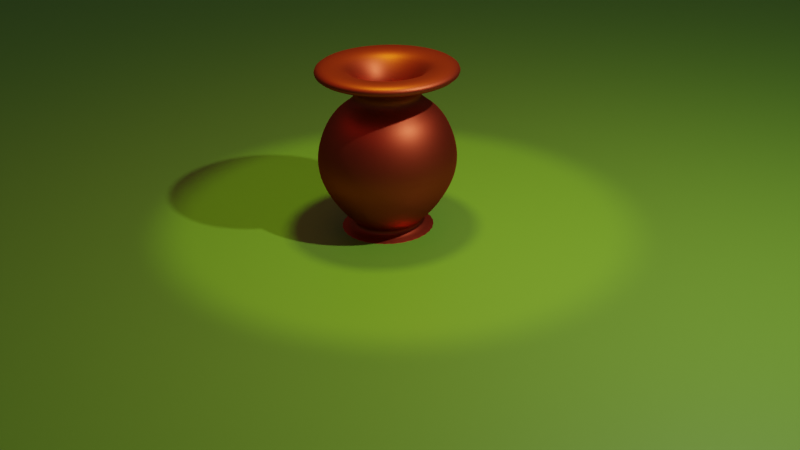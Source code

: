 # Source: pot.blend  (saved by Blender 3.4.6; exported with 4.5.12 LTS)
import bpy
from mathutils import Matrix  # noqa: F401  (used for matrix-valued properties, if any)

bpy.ops.wm.read_factory_settings(use_empty=True)
scene = bpy.context.scene
scene.name = 'Scene'

# ---- collections
col_collection = bpy.data.collections.new('Collection'); scene.collection.children.link(col_collection)

# ---- materials (node trees are filled in below, after node groups)
mat_material_002 = bpy.data.materials.new('Material.002')
mat_material_001 = bpy.data.materials.new('Material.001')

# ---- material node trees
mat_material_002.use_nodes = True; mat_material_002.node_tree.nodes.clear()
_N = mat_material_002.node_tree.nodes; _L = mat_material_002.node_tree.links
n0 = _N.new('ShaderNodeBsdfPrincipled'); n0.name = 'Principled BSDF'; n0.location = (10, 300)
n0.distribution = 'GGX'
n0.subsurface_method = 'RANDOM_WALK_SKIN'
n0.inputs[0].default_value = (0.1421, 0.3394, 0.02459, 1.0)
n0.inputs[3].default_value = 1.45
n0.inputs[27].default_value = (0.0, 0.0, 0.0, 1.0)
n0.inputs[28].default_value = 1.0
n1 = _N.new('ShaderNodeOutputMaterial'); n1.name = 'Material Output'; n1.location = (300, 300)
_L.new(n0.outputs[0], n1.inputs[0])
n1.is_active_output = True
mat_material_001.use_nodes = True; mat_material_001.node_tree.nodes.clear()
_N = mat_material_001.node_tree.nodes; _L = mat_material_001.node_tree.links
n0 = _N.new('ShaderNodeOutputMaterial'); n0.name = 'Material Output'; n0.location = (300, 300)
n1 = _N.new('ShaderNodeBsdfAnisotropic'); n1.name = 'Glossy BSDF'; n1.location = (10, 300)
n1.distribution = 'GGX'
n1.inputs[0].default_value = (0.4228, 0.062, 0.0246, 1.0)
_L.new(n1.outputs[0], n0.inputs[0])
n0.is_active_output = True

# ---- world
world_world = bpy.data.worlds.new('World'); scene.world = world_world
world_world.use_nodes = True; world_world.node_tree.nodes.clear()
_N = world_world.node_tree.nodes; _L = world_world.node_tree.links
n0 = _N.new('ShaderNodeOutputWorld'); n0.name = 'World Output'; n0.location = (300, 300)
n1 = _N.new('ShaderNodeBackground'); n1.name = 'Background'; n1.location = (10, 300)
n1.inputs[0].default_value = (0.05088, 0.05088, 0.05088, 1.0)
_L.new(n1.outputs[0], n0.inputs[0])
n0.is_active_output = True
world_world.color = (0.05088, 0.05088, 0.05088)
world_world.use_sun_shadow = False
world_world.sun_shadow_jitter_overblur = 0.0

# ---- cameras
cam_camera = bpy.data.cameras.new('Camera')
cam_camera.clip_end = 100.0
cam_camera.ortho_scale = 7.314

# ---- lights
light_light = bpy.data.lights.new('Light', 'POINT')
light_light.transmission_factor = 0.0
light_light.energy = 1000.0
light_light.shadow_soft_size = 0.1
light_light.shadow_maximum_resolution = 0.006
light_light.use_absolute_resolution = True
light_spot = bpy.data.lights.new('Spot', 'SPOT')
light_spot.color = (0.974, 1.0, 0.03764)
light_spot.transmission_factor = 0.0
light_spot.energy = 500.0
light_spot.shadow_soft_size = 0.25
light_spot.shadow_maximum_resolution = 0.006
light_spot.use_absolute_resolution = True
light_area = bpy.data.lights.new('Area', 'AREA')
light_area.color = (0.2913, 0.02368, 0.01222)
light_area.transmission_factor = 0.0
light_area.energy = 196.3
light_area.shadow_soft_size = 1.0
light_area.shadow_maximum_resolution = 0.006
light_area.use_absolute_resolution = True
light_area.size = 1.0
light_area.size_y = 1.0

# ---- meshes
me_plane = bpy.data.meshes.new('Plane')
me_plane.from_pydata([(-1.0, -1.0, 0.0), (1.0, -1.0, 0.0), (-1.0, 1.0, 0.0), (1.0, 1.0, 0.0)], [], [(0, 1, 3, 2)])
_uv = me_plane.uv_layers.new(name='UVMap')
_uv.uv.foreach_set('vector', [0.0, 0.0, 1.0, 0.0, 1.0, 1.0, 0.0, 1.0])
me_plane.materials.append(mat_material_002)
me_plane.update()
me_cylinder = bpy.data.meshes.new('Cylinder')
me_cylinder.from_pydata([(0.0, 1.0, -1.0), (0.0, 1.0, 1.0), (0.1951, 0.9808, -1.0), (0.1951, 0.9808, 1.0), (0.3827, 0.9239, -1.0), (0.3827, 0.9239, 1.0), (0.5556, 0.8315, -1.0), (0.5556, 0.8315, 1.0), (0.7071, 0.7071, -1.0), (0.7071, 0.7071, 1.0), (0.8315, 0.5556, -1.0), (0.8315, 0.5556, 1.0), (0.9239, 0.3827, -1.0), (0.9239, 0.3827, 1.0), (0.9808, 0.1951, -1.0), (0.9808, 0.1951, 1.0), (1.0, 0.0, -1.0), (1.0, 0.0, 1.0), (0.9808, -0.1951, -1.0), (0.9808, -0.1951, 1.0), (0.9239, -0.3827, -1.0), (0.9239, -0.3827, 1.0), (0.8315, -0.5556, -1.0), (0.8315, -0.5556, 1.0), (0.7071, -0.7071, -1.0), (0.7071, -0.7071, 1.0), (0.5556, -0.8315, -1.0), (0.5556, -0.8315, 1.0), (0.3827, -0.9239, -1.0), (0.3827, -0.9239, 1.0), (0.1951, -0.9808, -1.0), (0.1951, -0.9808, 1.0), (0.0, -1.0, -1.0), (0.0, -1.0, 1.0), (-0.1951, -0.9808, -1.0), (-0.1951, -0.9808, 1.0), (-0.3827, -0.9239, -1.0), (-0.3827, -0.9239, 1.0), (-0.5556, -0.8315, -1.0), (-0.5556, -0.8315, 1.0), (-0.7071, -0.7071, -1.0), (-0.7071, -0.7071, 1.0), (-0.8315, -0.5556, -1.0), (-0.8315, -0.5556, 1.0), (-0.9239, -0.3827, -1.0), (-0.9239, -0.3827, 1.0), (-0.9808, -0.1951, -1.0), (-0.9808, -0.1951, 1.0), (-1.0, 0.0, -1.0), (-1.0, 0.0, 1.0), (-0.9808, 0.1951, -1.0), (-0.9808, 0.1951, 1.0), (-0.9239, 0.3827, -1.0), (-0.9239, 0.3827, 1.0), (-0.8315, 0.5556, -1.0), (-0.8315, 0.5556, 1.0), (-0.7071, 0.7071, -1.0), (-0.7071, 0.7071, 1.0), (-0.5556, 0.8315, -1.0), (-0.5556, 0.8315, 1.0), (-0.3827, 0.9239, -1.0), (-0.3827, 0.9239, 1.0), (-0.1951, 0.9808, -1.0), (-0.1951, 0.9808, 1.0), (1.263e-09, 0.3803, 0.7397), (0.0742, 0.373, 0.7397), (0.1455, 0.3514, 0.7397), (0.2113, 0.3162, 0.7397), (0.2689, 0.2689, 0.7397), (0.3162, 0.2113, 0.7397), (0.3514, 0.1455, 0.7397), (0.373, 0.0742, 0.7397), (0.3803, 1.847e-08, 0.7397), (0.373, -0.0742, 0.7397), (0.3514, -0.1455, 0.7397), (0.3162, -0.2113, 0.7397), (0.2689, -0.2689, 0.7397), (0.2113, -0.3162, 0.7397), (0.1455, -0.3514, 0.7397), (0.0742, -0.373, 0.7397), (1.263e-09, -0.3803, 0.7397), (-0.0742, -0.373, 0.7397), (-0.1455, -0.3514, 0.7397), (-0.2113, -0.3162, 0.7397), (-0.2689, -0.2689, 0.7397), (-0.3162, -0.2113, 0.7397), (-0.3514, -0.1455, 0.7397), (-0.373, -0.0742, 0.7397), (-0.3803, 1.847e-08, 0.7397), (-0.373, 0.0742, 0.7397), (-0.3514, 0.1455, 0.7397), (-0.3162, 0.2113, 0.7397), (-0.2689, 0.2689, 0.7397), (-0.2113, 0.3162, 0.7397), (-0.1455, 0.3514, 0.7397), (-0.0742, 0.373, 0.7397), (0.1697, 0.8533, 0.3628), (0.3329, 0.8038, 0.3628), (0.4833, 0.7234, 0.3628), (0.6152, 0.6152, 0.3628), (0.7234, 0.4833, 0.3628), (0.8038, 0.3329, 0.3628), (0.8533, 0.1697, 0.3628), (0.87, 2.446e-08, 0.3628), (0.8533, -0.1697, 0.3628), (0.8038, -0.3329, 0.3628), (0.7234, -0.4833, 0.3628), (0.6152, -0.6152, 0.3628), (0.4833, -0.7234, 0.3628), (0.3329, -0.8038, 0.3628), (0.1697, -0.8533, 0.3628), (-7.737e-09, -0.87, 0.3628), (-0.1697, -0.8533, 0.3628), (-0.3329, -0.8038, 0.3628), (-0.4833, -0.7234, 0.3628), (-0.6152, -0.6152, 0.3628), (-0.7234, -0.4833, 0.3628), (-0.8038, -0.3329, 0.3628), (-0.8533, -0.1697, 0.3628), (-0.87, 2.446e-08, 0.3628), (-0.8533, 0.1697, 0.3628), (-0.8038, 0.3329, 0.3628), (-0.7234, 0.4833, 0.3628), (-0.6152, 0.6152, 0.3628), (-0.4833, 0.7234, 0.3628), (-0.3329, 0.8038, 0.3628), (-0.1697, 0.8533, 0.3628), (-7.737e-09, 0.87, 0.3628), (0.1915, 0.9628, 0.03824), (0.3757, 0.907, 0.03824), (0.5454, 0.8163, 0.03824), (0.6942, 0.6942, 0.03824), (0.8163, 0.5454, 0.03824), (0.907, 0.3757, 0.03824), (0.9628, 0.1915, 0.03824), (0.9817, 1.763e-08, 0.03824), (0.9628, -0.1915, 0.03824), (0.907, -0.3757, 0.03824), (0.8163, -0.5454, 0.03824), (0.6942, -0.6942, 0.03824), (0.5454, -0.8163, 0.03824), (0.3757, -0.907, 0.03824), (0.1915, -0.9628, 0.03824), (-7.106e-09, -0.9817, 0.03824), (-0.1915, -0.9628, 0.03824), (-0.3757, -0.907, 0.03824), (-0.5454, -0.8163, 0.03824), (-0.6942, -0.6942, 0.03824), (-0.8163, -0.5454, 0.03824), (-0.907, -0.3757, 0.03824), (-0.9628, -0.1915, 0.03824), (-0.9817, 1.763e-08, 0.03824), (-0.9628, 0.1915, 0.03824), (-0.907, 0.3757, 0.03824), (-0.8163, 0.5454, 0.03824), (-0.6942, 0.6942, 0.03824), (-0.5454, 0.8163, 0.03824), (-0.3757, 0.907, 0.03824), (-0.1915, 0.9628, 0.03824), (-7.106e-09, 0.9817, 0.03824), (0.1877, 0.9435, -0.2013), (0.3681, 0.8888, -0.2013), (0.5345, 0.7999, -0.2013), (0.6802, 0.6802, -0.2013), (0.7999, 0.5345, -0.2013), (0.8888, 0.3681, -0.2013), (0.9435, 0.1877, -0.2013), (0.962, 1.396e-08, -0.2013), (0.9435, -0.1877, -0.2013), (0.8888, -0.3681, -0.2013), (0.7999, -0.5345, -0.2013), (0.6802, -0.6802, -0.2013), (0.5345, -0.7999, -0.2013), (0.3681, -0.8888, -0.2013), (0.1877, -0.9435, -0.2013), (-5.14e-09, -0.962, -0.2013), (-0.1877, -0.9435, -0.2013), (-0.3681, -0.8888, -0.2013), (-0.5345, -0.7999, -0.2013), (-0.6802, -0.6802, -0.2013), (-0.7999, -0.5345, -0.2013), (-0.8888, -0.3681, -0.2013), (-0.9435, -0.1877, -0.2013), (-0.962, 1.396e-08, -0.2013), (-0.9435, 0.1877, -0.2013), (-0.8888, 0.3681, -0.2013), (-0.7999, 0.5345, -0.2013), (-0.6802, 0.6802, -0.2013), (-0.5345, 0.7999, -0.2013), (-0.3681, 0.8888, -0.2013), (-0.1877, 0.9435, -0.2013), (-5.14e-09, 0.962, -0.2013), (0.1735, 0.872, -0.3847), (0.3402, 0.8214, -0.3847), (0.494, 0.7393, -0.3847), (0.6287, 0.6287, -0.3847), (0.7393, 0.494, -0.3847), (0.8214, 0.3402, -0.3847), (0.872, 0.1735, -0.3847), (0.8891, 1.361e-08, -0.3847), (0.872, -0.1735, -0.3847), (0.8214, -0.3402, -0.3847), (0.7393, -0.494, -0.3847), (0.6287, -0.6287, -0.3847), (0.494, -0.7393, -0.3847), (0.3402, -0.8214, -0.3847), (0.1735, -0.872, -0.3847), (-3.58e-09, -0.8891, -0.3847), (-0.1735, -0.872, -0.3847), (-0.3402, -0.8214, -0.3847), (-0.494, -0.7393, -0.3847), (-0.6287, -0.6287, -0.3847), (-0.7393, -0.494, -0.3847), (-0.8214, -0.3402, -0.3847), (-0.872, -0.1735, -0.3847), (-0.8891, 1.361e-08, -0.3847), (-0.872, 0.1735, -0.3847), (-0.8214, 0.3402, -0.3847), (-0.7393, 0.494, -0.3847), (-0.6287, 0.6287, -0.3847), (-0.494, 0.7393, -0.3847), (-0.3402, 0.8214, -0.3847), (-0.1735, 0.872, -0.3847), (-3.58e-09, 0.8891, -0.3847), (0.1483, 0.7455, -0.5855), (0.2909, 0.7023, -0.5855), (0.4223, 0.632, -0.5855), (0.5375, 0.5375, -0.5855), (0.632, 0.4223, -0.5855), (0.7023, 0.2909, -0.5855), (0.7455, 0.1483, -0.5855), (0.7601, 1.285e-08, -0.5855), (0.7455, -0.1483, -0.5855), (0.7023, -0.2909, -0.5855), (0.632, -0.4223, -0.5855), (0.5375, -0.5375, -0.5855), (0.4223, -0.632, -0.5855), (0.2909, -0.7023, -0.5855), (0.1483, -0.7455, -0.5855), (3.709e-10, -0.7601, -0.5855), (-0.1483, -0.7455, -0.5855), (-0.2909, -0.7023, -0.5855), (-0.4223, -0.632, -0.5855), (-0.5375, -0.5375, -0.5855), (-0.632, -0.4223, -0.5855), (-0.7023, -0.2909, -0.5855), (-0.7455, -0.1483, -0.5855), (-0.7601, 1.285e-08, -0.5855), (-0.7455, 0.1483, -0.5855), (-0.7023, 0.2909, -0.5855), (-0.632, 0.4223, -0.5855), (-0.5375, 0.5375, -0.5855), (-0.4223, 0.632, -0.5855), (-0.2909, 0.7023, -0.5855), (-0.1483, 0.7455, -0.5855), (3.709e-10, 0.7601, -0.5855), (0.1126, 0.5661, -0.7948), (0.2209, 0.5333, -0.7948), (0.3207, 0.48, -0.7948), (0.4082, 0.4082, -0.7948), (0.48, 0.3207, -0.7948), (0.5333, 0.2209, -0.7948), (0.5661, 0.1126, -0.7948), (0.5772, 1.959e-08, -0.7948), (0.5661, -0.1126, -0.7948), (0.5333, -0.2209, -0.7948), (0.48, -0.3207, -0.7948), (0.4082, -0.4082, -0.7948), (0.3207, -0.48, -0.7948), (0.2209, -0.5333, -0.7948), (0.1126, -0.5661, -0.7948), (-1.402e-09, -0.5772, -0.7948), (-0.1126, -0.5661, -0.7948), (-0.2209, -0.5333, -0.7948), (-0.3207, -0.48, -0.7948), (-0.4082, -0.4082, -0.7948), (-0.48, -0.3207, -0.7948), (-0.5333, -0.2209, -0.7948), (-0.5661, -0.1126, -0.7948), (-0.5772, 1.959e-08, -0.7948), (-0.5661, 0.1126, -0.7948), (-0.5333, 0.2209, -0.7948), (-0.48, 0.3207, -0.7948), (-0.4082, 0.4082, -0.7948), (-0.3207, 0.48, -0.7948), (-0.2209, 0.5333, -0.7948), (-0.1126, 0.5661, -0.7948), (-1.402e-09, 0.5772, -0.7948), (0.06726, 0.3382, -0.9435), (0.1319, 0.3185, -0.9435), (0.1915, 0.2867, -0.9435), (0.2438, 0.2438, -0.9435), (0.2867, 0.1915, -0.9435), (0.3185, 0.1319, -0.9435), (0.3382, 0.06726, -0.9435), (0.3448, 2.103e-09, -0.9435), (0.3382, -0.06726, -0.9435), (0.3185, -0.1319, -0.9435), (0.2867, -0.1915, -0.9435), (0.2438, -0.2438, -0.9435), (0.1915, -0.2867, -0.9435), (0.1319, -0.3185, -0.9435), (0.06726, -0.3382, -0.9435), (1.085e-09, -0.3448, -0.9435), (-0.06726, -0.3382, -0.9435), (-0.1319, -0.3185, -0.9435), (-0.1915, -0.2867, -0.9435), (-0.2438, -0.2438, -0.9435), (-0.2867, -0.1915, -0.9435), (-0.3185, -0.1319, -0.9435), (-0.3382, -0.06726, -0.9435), (-0.3448, 2.103e-09, -0.9435), (-0.3382, 0.06726, -0.9435), (-0.3185, 0.1319, -0.9435), (-0.2867, 0.1915, -0.9435), (-0.2438, 0.2438, -0.9435), (-0.1915, 0.2867, -0.9435), (-0.1319, 0.3185, -0.9435), (-0.06726, 0.3382, -0.9435), (1.085e-09, 0.3448, -0.9435), (-4.243e-09, 0.6809, 0.5952), (0.1328, 0.6679, 0.5952), (0.2606, 0.6291, 0.5952), (0.3783, 0.5662, 0.5952), (0.4815, 0.4815, 0.5952), (0.5662, 0.3783, 0.5952), (0.6291, 0.2606, 0.5952), (0.6679, 0.1328, 0.5952), (0.6809, 2.489e-08, 0.5952), (0.6679, -0.1328, 0.5952), (0.6291, -0.2606, 0.5952), (0.5662, -0.3783, 0.5952), (0.4815, -0.4815, 0.5952), (0.3783, -0.5662, 0.5952), (0.2606, -0.6291, 0.5952), (0.1328, -0.6679, 0.5952), (-4.243e-09, -0.6809, 0.5952), (-0.1328, -0.6679, 0.5952), (-0.2606, -0.6291, 0.5952), (-0.3783, -0.5662, 0.5952), (-0.4815, -0.4815, 0.5952), (-0.5662, -0.3783, 0.5952), (-0.6291, -0.2606, 0.5952), (-0.6679, -0.1328, 0.5952), (-0.6809, 2.489e-08, 0.5952), (-0.6679, 0.1328, 0.5952), (-0.6291, 0.2606, 0.5952), (-0.5662, 0.3783, 0.5952), (-0.4815, 0.4815, 0.5952), (-0.3783, 0.5662, 0.5952), (-0.2606, 0.6291, 0.5952), (-0.1328, 0.6679, 0.5952), (7.365e-10, 0.5879, 0.9353), (0.1147, 0.5766, 0.9353), (0.225, 0.5431, 0.9353), (0.3266, 0.4888, 0.9353), (0.4157, 0.4157, 0.9353), (0.4888, 0.3266, 0.9353), (0.5431, 0.225, 0.9353), (0.5766, 0.1147, 0.9353), (0.5879, -1.356e-09, 0.9353), (0.5766, -0.1147, 0.9353), (0.5431, -0.225, 0.9353), (0.4888, -0.3266, 0.9353), (0.4157, -0.4157, 0.9353), (0.3266, -0.4888, 0.9353), (0.225, -0.5431, 0.9353), (0.1147, -0.5766, 0.9353), (7.365e-10, -0.5879, 0.9353), (-0.1147, -0.5766, 0.9353), (-0.225, -0.5431, 0.9353), (-0.3266, -0.4888, 0.9353), (-0.4157, -0.4157, 0.9353), (-0.4888, -0.3266, 0.9353), (-0.5431, -0.225, 0.9353), (-0.5766, -0.1147, 0.9353), (-0.5879, -1.356e-09, 0.9353), (-0.5766, 0.1147, 0.9353), (-0.5431, 0.225, 0.9353), (-0.4888, 0.3266, 0.9353), (-0.4157, 0.4157, 0.9353), (-0.3266, 0.4888, 0.9353), (-0.225, 0.5431, 0.9353), (-0.1147, 0.5766, 0.9353), (4.427e-10, 0.6765, 0.9984), (0.132, 0.6635, 0.9984), (0.2589, 0.625, 0.9984), (0.3758, 0.5625, 0.9984), (0.4783, 0.4783, 0.9984), (0.5625, 0.3758, 0.9984), (0.625, 0.2589, 0.9984), (0.6635, 0.132, 0.9984), (0.6765, 9.413e-09, 0.9984), (0.6635, -0.132, 0.9984), (0.625, -0.2589, 0.9984), (0.5625, -0.3758, 0.9984), (0.4783, -0.4783, 0.9984), (0.3758, -0.5625, 0.9984), (0.2589, -0.625, 0.9984), (0.132, -0.6635, 0.9984), (4.427e-10, -0.6765, 0.9984), (-0.132, -0.6635, 0.9984), (-0.2589, -0.625, 0.9984), (-0.3758, -0.5625, 0.9984), (-0.4783, -0.4783, 0.9984), (-0.5625, -0.3758, 0.9984), (-0.625, -0.2589, 0.9984), (-0.6635, -0.132, 0.9984), (-0.6765, 9.413e-09, 0.9984), (-0.6635, 0.132, 0.9984), (-0.625, 0.2589, 0.9984), (-0.5625, 0.3758, 0.9984), (-0.4783, 0.4783, 0.9984), (-0.3758, 0.5625, 0.9984), (-0.2589, 0.625, 0.9984), (-0.132, 0.6635, 0.9984)], [], [(384, 1, 3, 385), (385, 3, 5, 386), (386, 5, 7, 387), (387, 7, 9, 388), (388, 9, 11, 389), (389, 11, 13, 390), (390, 13, 15, 391), (391, 15, 17, 392), (392, 17, 19, 393), (393, 19, 21, 394), (394, 21, 23, 395), (395, 23, 25, 396), (396, 25, 27, 397), (397, 27, 29, 398), (398, 29, 31, 399), (399, 31, 33, 400), (400, 33, 35, 401), (401, 35, 37, 402), (402, 37, 39, 403), (403, 39, 41, 404), (404, 41, 43, 405), (405, 43, 45, 406), (406, 45, 47, 407), (407, 47, 49, 408), (408, 49, 51, 409), (409, 51, 53, 410), (410, 53, 55, 411), (411, 55, 57, 412), (412, 57, 59, 413), (413, 59, 61, 414), (414, 61, 63, 415), (415, 63, 1, 384), (0, 2, 4, 6, 8, 10, 12, 14, 16, 18, 20, 22, 24, 26, 28, 30, 32, 34, 36, 38, 40, 42, 44, 46, 48, 50, 52, 54, 56, 58, 60, 62), (351, 95, 64, 320), (350, 94, 95, 351), (349, 93, 94, 350), (348, 92, 93, 349), (347, 91, 92, 348), (346, 90, 91, 347), (345, 89, 90, 346), (344, 88, 89, 345), (343, 87, 88, 344), (342, 86, 87, 343), (341, 85, 86, 342), (340, 84, 85, 341), (339, 83, 84, 340), (338, 82, 83, 339), (337, 81, 82, 338), (336, 80, 81, 337), (335, 79, 80, 336), (334, 78, 79, 335), (333, 77, 78, 334), (332, 76, 77, 333), (331, 75, 76, 332), (330, 74, 75, 331), (329, 73, 74, 330), (328, 72, 73, 329), (327, 71, 72, 328), (326, 70, 71, 327), (325, 69, 70, 326), (324, 68, 69, 325), (323, 67, 68, 324), (322, 66, 67, 323), (321, 65, 66, 322), (320, 64, 65, 321), (159, 127, 96, 128), (128, 96, 97, 129), (129, 97, 98, 130), (130, 98, 99, 131), (131, 99, 100, 132), (132, 100, 101, 133), (133, 101, 102, 134), (134, 102, 103, 135), (135, 103, 104, 136), (136, 104, 105, 137), (137, 105, 106, 138), (138, 106, 107, 139), (139, 107, 108, 140), (140, 108, 109, 141), (141, 109, 110, 142), (142, 110, 111, 143), (143, 111, 112, 144), (144, 112, 113, 145), (145, 113, 114, 146), (146, 114, 115, 147), (147, 115, 116, 148), (148, 116, 117, 149), (149, 117, 118, 150), (150, 118, 119, 151), (151, 119, 120, 152), (152, 120, 121, 153), (153, 121, 122, 154), (154, 122, 123, 155), (155, 123, 124, 156), (156, 124, 125, 157), (157, 125, 126, 158), (158, 126, 127, 159), (190, 158, 159, 191), (189, 157, 158, 190), (188, 156, 157, 189), (187, 155, 156, 188), (186, 154, 155, 187), (185, 153, 154, 186), (184, 152, 153, 185), (183, 151, 152, 184), (182, 150, 151, 183), (181, 149, 150, 182), (180, 148, 149, 181), (179, 147, 148, 180), (178, 146, 147, 179), (177, 145, 146, 178), (176, 144, 145, 177), (175, 143, 144, 176), (174, 142, 143, 175), (173, 141, 142, 174), (172, 140, 141, 173), (171, 139, 140, 172), (170, 138, 139, 171), (169, 137, 138, 170), (168, 136, 137, 169), (167, 135, 136, 168), (166, 134, 135, 167), (165, 133, 134, 166), (164, 132, 133, 165), (163, 131, 132, 164), (162, 130, 131, 163), (161, 129, 130, 162), (160, 128, 129, 161), (191, 159, 128, 160), (223, 191, 160, 192), (192, 160, 161, 193), (193, 161, 162, 194), (194, 162, 163, 195), (195, 163, 164, 196), (196, 164, 165, 197), (197, 165, 166, 198), (198, 166, 167, 199), (199, 167, 168, 200), (200, 168, 169, 201), (201, 169, 170, 202), (202, 170, 171, 203), (203, 171, 172, 204), (204, 172, 173, 205), (205, 173, 174, 206), (206, 174, 175, 207), (207, 175, 176, 208), (208, 176, 177, 209), (209, 177, 178, 210), (210, 178, 179, 211), (211, 179, 180, 212), (212, 180, 181, 213), (213, 181, 182, 214), (214, 182, 183, 215), (215, 183, 184, 216), (216, 184, 185, 217), (217, 185, 186, 218), (218, 186, 187, 219), (219, 187, 188, 220), (220, 188, 189, 221), (221, 189, 190, 222), (222, 190, 191, 223), (254, 222, 223, 255), (253, 221, 222, 254), (252, 220, 221, 253), (251, 219, 220, 252), (250, 218, 219, 251), (249, 217, 218, 250), (248, 216, 217, 249), (247, 215, 216, 248), (246, 214, 215, 247), (245, 213, 214, 246), (244, 212, 213, 245), (243, 211, 212, 244), (242, 210, 211, 243), (241, 209, 210, 242), (240, 208, 209, 241), (239, 207, 208, 240), (238, 206, 207, 239), (237, 205, 206, 238), (236, 204, 205, 237), (235, 203, 204, 236), (234, 202, 203, 235), (233, 201, 202, 234), (232, 200, 201, 233), (231, 199, 200, 232), (230, 198, 199, 231), (229, 197, 198, 230), (228, 196, 197, 229), (227, 195, 196, 228), (226, 194, 195, 227), (225, 193, 194, 226), (224, 192, 193, 225), (255, 223, 192, 224), (287, 255, 224, 256), (256, 224, 225, 257), (257, 225, 226, 258), (258, 226, 227, 259), (259, 227, 228, 260), (260, 228, 229, 261), (261, 229, 230, 262), (262, 230, 231, 263), (263, 231, 232, 264), (264, 232, 233, 265), (265, 233, 234, 266), (266, 234, 235, 267), (267, 235, 236, 268), (268, 236, 237, 269), (269, 237, 238, 270), (270, 238, 239, 271), (271, 239, 240, 272), (272, 240, 241, 273), (273, 241, 242, 274), (274, 242, 243, 275), (275, 243, 244, 276), (276, 244, 245, 277), (277, 245, 246, 278), (278, 246, 247, 279), (279, 247, 248, 280), (280, 248, 249, 281), (281, 249, 250, 282), (282, 250, 251, 283), (283, 251, 252, 284), (284, 252, 253, 285), (285, 253, 254, 286), (286, 254, 255, 287), (318, 286, 287, 319), (317, 285, 286, 318), (316, 284, 285, 317), (315, 283, 284, 316), (314, 282, 283, 315), (313, 281, 282, 314), (312, 280, 281, 313), (311, 279, 280, 312), (310, 278, 279, 311), (309, 277, 278, 310), (308, 276, 277, 309), (307, 275, 276, 308), (306, 274, 275, 307), (305, 273, 274, 306), (304, 272, 273, 305), (303, 271, 272, 304), (302, 270, 271, 303), (301, 269, 270, 302), (300, 268, 269, 301), (299, 267, 268, 300), (298, 266, 267, 299), (297, 265, 266, 298), (296, 264, 265, 297), (295, 263, 264, 296), (294, 262, 263, 295), (293, 261, 262, 294), (292, 260, 261, 293), (291, 259, 260, 292), (290, 258, 259, 291), (289, 257, 258, 290), (288, 256, 257, 289), (319, 287, 256, 288), (0, 319, 288, 2), (2, 288, 289, 4), (4, 289, 290, 6), (6, 290, 291, 8), (8, 291, 292, 10), (10, 292, 293, 12), (12, 293, 294, 14), (14, 294, 295, 16), (16, 295, 296, 18), (18, 296, 297, 20), (20, 297, 298, 22), (22, 298, 299, 24), (24, 299, 300, 26), (26, 300, 301, 28), (28, 301, 302, 30), (30, 302, 303, 32), (32, 303, 304, 34), (34, 304, 305, 36), (36, 305, 306, 38), (38, 306, 307, 40), (40, 307, 308, 42), (42, 308, 309, 44), (44, 309, 310, 46), (46, 310, 311, 48), (48, 311, 312, 50), (50, 312, 313, 52), (52, 313, 314, 54), (54, 314, 315, 56), (56, 315, 316, 58), (58, 316, 317, 60), (60, 317, 318, 62), (62, 318, 319, 0), (127, 320, 321, 96), (96, 321, 322, 97), (97, 322, 323, 98), (98, 323, 324, 99), (99, 324, 325, 100), (100, 325, 326, 101), (101, 326, 327, 102), (102, 327, 328, 103), (103, 328, 329, 104), (104, 329, 330, 105), (105, 330, 331, 106), (106, 331, 332, 107), (107, 332, 333, 108), (108, 333, 334, 109), (109, 334, 335, 110), (110, 335, 336, 111), (111, 336, 337, 112), (112, 337, 338, 113), (113, 338, 339, 114), (114, 339, 340, 115), (115, 340, 341, 116), (116, 341, 342, 117), (117, 342, 343, 118), (118, 343, 344, 119), (119, 344, 345, 120), (120, 345, 346, 121), (121, 346, 347, 122), (122, 347, 348, 123), (123, 348, 349, 124), (124, 349, 350, 125), (125, 350, 351, 126), (126, 351, 320, 127), (95, 383, 352, 64), (94, 382, 383, 95), (93, 381, 382, 94), (92, 380, 381, 93), (91, 379, 380, 92), (90, 378, 379, 91), (89, 377, 378, 90), (88, 376, 377, 89), (87, 375, 376, 88), (86, 374, 375, 87), (85, 373, 374, 86), (84, 372, 373, 85), (83, 371, 372, 84), (82, 370, 371, 83), (81, 369, 370, 82), (80, 368, 369, 81), (79, 367, 368, 80), (78, 366, 367, 79), (77, 365, 366, 78), (76, 364, 365, 77), (75, 363, 364, 76), (74, 362, 363, 75), (73, 361, 362, 74), (72, 360, 361, 73), (71, 359, 360, 72), (70, 358, 359, 71), (69, 357, 358, 70), (68, 356, 357, 69), (67, 355, 356, 68), (66, 354, 355, 67), (65, 353, 354, 66), (64, 352, 353, 65), (383, 415, 384, 352), (382, 414, 415, 383), (381, 413, 414, 382), (380, 412, 413, 381), (379, 411, 412, 380), (378, 410, 411, 379), (377, 409, 410, 378), (376, 408, 409, 377), (375, 407, 408, 376), (374, 406, 407, 375), (373, 405, 406, 374), (372, 404, 405, 373), (371, 403, 404, 372), (370, 402, 403, 371), (369, 401, 402, 370), (368, 400, 401, 369), (367, 399, 400, 368), (366, 398, 399, 367), (365, 397, 398, 366), (364, 396, 397, 365), (363, 395, 396, 364), (362, 394, 395, 363), (361, 393, 394, 362), (360, 392, 393, 361), (359, 391, 392, 360), (358, 390, 391, 359), (357, 389, 390, 358), (356, 388, 389, 357), (355, 387, 388, 356), (354, 386, 387, 355), (353, 385, 386, 354), (352, 384, 385, 353)])
me_cylinder.polygons.foreach_set('use_smooth', [True] * 385)
_uv = me_cylinder.uv_layers.new(name='UVMap')
_uv.uv.foreach_set('vector', [1.0, 0.9996, 1.0, 1.0, 0.9688, 1.0, 0.9688, 0.9996, 0.9688, 0.9996, 0.9688, 1.0, 0.9375, 1.0, 0.9375, 0.9996, 0.9375, 0.9996, 0.9375, 1.0, 0.9062, 1.0, 0.9062, 0.9996, 0.9062, 0.9996, 0.9062, 1.0, 0.875, 1.0, 0.875, 0.9996, 0.875, 0.9996, 0.875, 1.0, 0.8438, 1.0, 0.8438, 0.9996, 0.8438, 0.9996, 0.8438, 1.0, 0.8125, 1.0, 0.8125, 0.9996, 0.8125, 0.9996, 0.8125, 1.0, 0.7812, 1.0, 0.7812, 0.9996, 0.7812, 0.9996, 0.7812, 1.0, 0.75, 1.0, 0.75, 0.9996, 0.75, 0.9996, 0.75, 1.0, 0.7188, 1.0, 0.7188, 0.9996, 0.7188, 0.9996, 0.7188, 1.0, 0.6875, 1.0, 0.6875, 0.9996, 0.6875, 0.9996, 0.6875, 1.0, 0.6562, 1.0, 0.6562, 0.9996, 0.6562, 0.9996, 0.6562, 1.0, 0.625, 1.0, 0.625, 0.9996, 0.625, 0.9996, 0.625, 1.0, 0.5938, 1.0, 0.5938, 0.9996, 0.5938, 0.9996, 0.5938, 1.0, 0.5625, 1.0, 0.5625, 0.9996, 0.5625, 0.9996, 0.5625, 1.0, 0.5312, 1.0, 0.5312, 0.9996, 0.5312, 0.9996, 0.5312, 1.0, 0.5, 1.0, 0.5, 0.9996, 0.5, 0.9996, 0.5, 1.0, 0.4688, 1.0, 0.4688, 0.9996, 0.4688, 0.9996, 0.4688, 1.0, 0.4375, 1.0, 0.4375, 0.9996, 0.4375, 0.9996, 0.4375, 1.0, 0.4062, 1.0, 0.4062, 0.9996, 0.4062, 0.9996, 0.4062, 1.0, 0.375, 1.0, 0.375, 0.9996, 0.375, 0.9996, 0.375, 1.0, 0.3438, 1.0, 0.3437, 0.9996, 0.3437, 0.9996, 0.3438, 1.0, 0.3125, 1.0, 0.3125, 0.9996, 0.3125, 0.9996, 0.3125, 1.0, 0.2812, 1.0, 0.2812, 0.9996, 0.2812, 0.9996, 0.2812, 1.0, 0.25, 1.0, 0.25, 0.9996, 0.25, 0.9996, 0.25, 1.0, 0.2188, 1.0, 0.2188, 0.9996, 0.2188, 0.9996, 0.2188, 1.0, 0.1875, 1.0, 0.1875, 0.9996, 0.1875, 0.9996, 0.1875, 1.0, 0.1562, 1.0, 0.1562, 0.9996, 0.1562, 0.9996, 0.1562, 1.0, 0.125, 1.0, 0.125, 0.9996, 0.125, 0.9996, 0.125, 1.0, 0.09375, 1.0, 0.09375, 0.9996, 0.09375, 0.9996, 0.09375, 1.0, 0.0625, 1.0, 0.0625, 0.9996, 0.0625, 0.9996, 0.0625, 1.0, 0.03125, 1.0, 0.03125, 0.9996, 0.03125, 0.9996, 0.03125, 1.0, 0.0, 1.0, 0.0, 0.9996, 0.75, 0.49, 0.7968, 0.4854, 0.8418, 0.4717, 0.8833, 0.4496, 0.9197, 0.4197, 0.9496, 0.3833, 0.9717, 0.3418, 0.9854, 0.2968, 0.99, 0.25, 0.9854, 0.2032, 0.9717, 0.1582, 0.9496, 0.1167, 0.9197, 0.08029, 0.8833, 0.05045, 0.8418, 0.02827, 0.7968, 0.01461, 0.75, 0.01, 0.7032, 0.01461, 0.6582, 0.02827, 0.6167, 0.05045, 0.5803, 0.08029, 0.5504, 0.1167, 0.5283, 0.1582, 0.5146, 0.2032, 0.51, 0.25, 0.5146, 0.2968, 0.5283, 0.3418, 0.5504, 0.3833, 0.5803, 0.4197, 0.6167, 0.4496, 0.6582, 0.4717, 0.7032, 0.4854, 0.03125, 0.8988, 0.03125, 0.9349, 0.0, 0.9349, 0.0, 0.8988, 0.0625, 0.8988, 0.0625, 0.9349, 0.03125, 0.9349, 0.03125, 0.8988, 0.09375, 0.8988, 0.09375, 0.9349, 0.0625, 0.9349, 0.0625, 0.8988, 0.125, 0.8988, 0.125, 0.9349, 0.09375, 0.9349, 0.09375, 0.8988, 0.1562, 0.8988, 0.1562, 0.9349, 0.125, 0.9349, 0.125, 0.8988, 0.1875, 0.8988, 0.1875, 0.9349, 0.1562, 0.9349, 0.1562, 0.8988, 0.2188, 0.8988, 0.2188, 0.9349, 0.1875, 0.9349, 0.1875, 0.8988, 0.25, 0.8988, 0.25, 0.9349, 0.2188, 0.9349, 0.2188, 0.8988, 0.2812, 0.8988, 0.2812, 0.9349, 0.25, 0.9349, 0.25, 0.8988, 0.3125, 0.8988, 0.3125, 0.9349, 0.2812, 0.9349, 0.2812, 0.8988, 0.3438, 0.8988, 0.3438, 0.9349, 0.3125, 0.9349, 0.3125, 0.8988, 0.375, 0.8988, 0.375, 0.9349, 0.3438, 0.9349, 0.3438, 0.8988, 0.4063, 0.8988, 0.4062, 0.9349, 0.375, 0.9349, 0.375, 0.8988, 0.4375, 0.8988, 0.4375, 0.9349, 0.4062, 0.9349, 0.4063, 0.8988, 0.4688, 0.8988, 0.4688, 0.9349, 0.4375, 0.9349, 0.4375, 0.8988, 0.5, 0.8988, 0.5, 0.9349, 0.4688, 0.9349, 0.4688, 0.8988, 0.5312, 0.8988, 0.5312, 0.9349, 0.5, 0.9349, 0.5, 0.8988, 0.5625, 0.8988, 0.5625, 0.9349, 0.5312, 0.9349, 0.5312, 0.8988, 0.5938, 0.8988, 0.5938, 0.9349, 0.5625, 0.9349, 0.5625, 0.8988, 0.625, 0.8988, 0.625, 0.9349, 0.5938, 0.9349, 0.5938, 0.8988, 0.6562, 0.8988, 0.6562, 0.9349, 0.625, 0.9349, 0.625, 0.8988, 0.6875, 0.8988, 0.6875, 0.9349, 0.6562, 0.9349, 0.6562, 0.8988, 0.7187, 0.8988, 0.7188, 0.9349, 0.6875, 0.9349, 0.6875, 0.8988, 0.75, 0.8988, 0.75, 0.9349, 0.7188, 0.9349, 0.7187, 0.8988, 0.7812, 0.8988, 0.7812, 0.9349, 0.75, 0.9349, 0.75, 0.8988, 0.8125, 0.8988, 0.8125, 0.9349, 0.7812, 0.9349, 0.7812, 0.8988, 0.8438, 0.8988, 0.8438, 0.9349, 0.8125, 0.9349, 0.8125, 0.8988, 0.875, 0.8988, 0.875, 0.9349, 0.8438, 0.9349, 0.8438, 0.8988, 0.9062, 0.8988, 0.9062, 0.9349, 0.875, 0.9349, 0.875, 0.8988, 0.9375, 0.8988, 0.9375, 0.9349, 0.9062, 0.9349, 0.9062, 0.8988, 0.9687, 0.8988, 0.9688, 0.9349, 0.9375, 0.9349, 0.9375, 0.8988, 1.0, 0.8988, 1.0, 0.9349, 0.9688, 0.9349, 0.9687, 0.8988, 1.0, 0.7596, 1.0, 0.8407, 0.9688, 0.8407, 0.9687, 0.7596, 0.9687, 0.7596, 0.9688, 0.8407, 0.9375, 0.8407, 0.9375, 0.7596, 0.9375, 0.7596, 0.9375, 0.8407, 0.9062, 0.8407, 0.9062, 0.7596, 0.9062, 0.7596, 0.9062, 0.8407, 0.875, 0.8407, 0.875, 0.7596, 0.875, 0.7596, 0.875, 0.8407, 0.8438, 0.8407, 0.8437, 0.7596, 0.8437, 0.7596, 0.8438, 0.8407, 0.8125, 0.8407, 0.8125, 0.7596, 0.8125, 0.7596, 0.8125, 0.8407, 0.7812, 0.8407, 0.7812, 0.7596, 0.7812, 0.7596, 0.7812, 0.8407, 0.75, 0.8407, 0.75, 0.7596, 0.75, 0.7596, 0.75, 0.8407, 0.7188, 0.8407, 0.7188, 0.7596, 0.7188, 0.7596, 0.7188, 0.8407, 0.6875, 0.8407, 0.6875, 0.7596, 0.6875, 0.7596, 0.6875, 0.8407, 0.6562, 0.8407, 0.6562, 0.7596, 0.6562, 0.7596, 0.6562, 0.8407, 0.625, 0.8407, 0.625, 0.7596, 0.625, 0.7596, 0.625, 0.8407, 0.5938, 0.8407, 0.5938, 0.7596, 0.5938, 0.7596, 0.5938, 0.8407, 0.5625, 0.8407, 0.5625, 0.7596, 0.5625, 0.7596, 0.5625, 0.8407, 0.5312, 0.8407, 0.5312, 0.7596, 0.5312, 0.7596, 0.5312, 0.8407, 0.5, 0.8407, 0.5, 0.7596, 0.5, 0.7596, 0.5, 0.8407, 0.4688, 0.8407, 0.4688, 0.7596, 0.4688, 0.7596, 0.4688, 0.8407, 0.4375, 0.8407, 0.4375, 0.7596, 0.4375, 0.7596, 0.4375, 0.8407, 0.4062, 0.8407, 0.4062, 0.7596, 0.4062, 0.7596, 0.4062, 0.8407, 0.375, 0.8407, 0.375, 0.7596, 0.375, 0.7596, 0.375, 0.8407, 0.3438, 0.8407, 0.3438, 0.7596, 0.3438, 0.7596, 0.3438, 0.8407, 0.3125, 0.8407, 0.3125, 0.7596, 0.3125, 0.7596, 0.3125, 0.8407, 0.2812, 0.8407, 0.2812, 0.7596, 0.2812, 0.7596, 0.2812, 0.8407, 0.25, 0.8407, 0.25, 0.7596, 0.25, 0.7596, 0.25, 0.8407, 0.2188, 0.8407, 0.2188, 0.7596, 0.2188, 0.7596, 0.2188, 0.8407, 0.1875, 0.8407, 0.1875, 0.7596, 0.1875, 0.7596, 0.1875, 0.8407, 0.1562, 0.8407, 0.1562, 0.7596, 0.1562, 0.7596, 0.1562, 0.8407, 0.125, 0.8407, 0.125, 0.7596, 0.125, 0.7596, 0.125, 0.8407, 0.09375, 0.8407, 0.09375, 0.7596, 0.09375, 0.7596, 0.09375, 0.8407, 0.0625, 0.8407, 0.0625, 0.7596, 0.0625, 0.7596, 0.0625, 0.8407, 0.03125, 0.8407, 0.03125, 0.7596, 0.03125, 0.7596, 0.03125, 0.8407, 0.0, 0.8407, 0.0, 0.7596, 0.03125, 0.6997, 0.03125, 0.7596, 0.0, 0.7596, 0.0, 0.6997, 0.0625, 0.6997, 0.0625, 0.7596, 0.03125, 0.7596, 0.03125, 0.6997, 0.09375, 0.6997, 0.09375, 0.7596, 0.0625, 0.7596, 0.0625, 0.6997, 0.125, 0.6997, 0.125, 0.7596, 0.09375, 0.7596, 0.09375, 0.6997, 0.1562, 0.6997, 0.1562, 0.7596, 0.125, 0.7596, 0.125, 0.6997, 0.1875, 0.6997, 0.1875, 0.7596, 0.1562, 0.7596, 0.1562, 0.6997, 0.2187, 0.6997, 0.2188, 0.7596, 0.1875, 0.7596, 0.1875, 0.6997, 0.25, 0.6997, 0.25, 0.7596, 0.2188, 0.7596, 0.2187, 0.6997, 0.2812, 0.6997, 0.2812, 0.7596, 0.25, 0.7596, 0.25, 0.6997, 0.3125, 0.6997, 0.3125, 0.7596, 0.2812, 0.7596, 0.2812, 0.6997, 0.3438, 0.6997, 0.3438, 0.7596, 0.3125, 0.7596, 0.3125, 0.6997, 0.375, 0.6997, 0.375, 0.7596, 0.3438, 0.7596, 0.3438, 0.6997, 0.4062, 0.6997, 0.4062, 0.7596, 0.375, 0.7596, 0.375, 0.6997, 0.4375, 0.6997, 0.4375, 0.7596, 0.4062, 0.7596, 0.4062, 0.6997, 0.4688, 0.6997, 0.4688, 0.7596, 0.4375, 0.7596, 0.4375, 0.6997, 0.5, 0.6997, 0.5, 0.7596, 0.4688, 0.7596, 0.4688, 0.6997, 0.5312, 0.6997, 0.5312, 0.7596, 0.5, 0.7596, 0.5, 0.6997, 0.5625, 0.6997, 0.5625, 0.7596, 0.5312, 0.7596, 0.5312, 0.6997, 0.5938, 0.6997, 0.5938, 0.7596, 0.5625, 0.7596, 0.5625, 0.6997, 0.625, 0.6997, 0.625, 0.7596, 0.5938, 0.7596, 0.5938, 0.6997, 0.6562, 0.6997, 0.6562, 0.7596, 0.625, 0.7596, 0.625, 0.6997, 0.6875, 0.6997, 0.6875, 0.7596, 0.6562, 0.7596, 0.6562, 0.6997, 0.7188, 0.6997, 0.7188, 0.7596, 0.6875, 0.7596, 0.6875, 0.6997, 0.75, 0.6997, 0.75, 0.7596, 0.7188, 0.7596, 0.7188, 0.6997, 0.7812, 0.6997, 0.7812, 0.7596, 0.75, 0.7596, 0.75, 0.6997, 0.8125, 0.6997, 0.8125, 0.7596, 0.7812, 0.7596, 0.7812, 0.6997, 0.8438, 0.6997, 0.8437, 0.7596, 0.8125, 0.7596, 0.8125, 0.6997, 0.875, 0.6997, 0.875, 0.7596, 0.8437, 0.7596, 0.8438, 0.6997, 0.9062, 0.6997, 0.9062, 0.7596, 0.875, 0.7596, 0.875, 0.6997, 0.9375, 0.6997, 0.9375, 0.7596, 0.9062, 0.7596, 0.9062, 0.6997, 0.9687, 0.6997, 0.9687, 0.7596, 0.9375, 0.7596, 0.9375, 0.6997, 1.0, 0.6997, 1.0, 0.7596, 0.9687, 0.7596, 0.9687, 0.6997, 1.0, 0.6538, 1.0, 0.6997, 0.9687, 0.6997, 0.9688, 0.6538, 0.9688, 0.6538, 0.9687, 0.6997, 0.9375, 0.6997, 0.9375, 0.6538, 0.9375, 0.6538, 0.9375, 0.6997, 0.9062, 0.6997, 0.9062, 0.6538, 0.9062, 0.6538, 0.9062, 0.6997, 0.875, 0.6997, 0.875, 0.6538, 0.875, 0.6538, 0.875, 0.6997, 0.8438, 0.6997, 0.8438, 0.6538, 0.8438, 0.6538, 0.8438, 0.6997, 0.8125, 0.6997, 0.8125, 0.6538, 0.8125, 0.6538, 0.8125, 0.6997, 0.7812, 0.6997, 0.7812, 0.6538, 0.7812, 0.6538, 0.7812, 0.6997, 0.75, 0.6997, 0.75, 0.6538, 0.75, 0.6538, 0.75, 0.6997, 0.7188, 0.6997, 0.7188, 0.6538, 0.7188, 0.6538, 0.7188, 0.6997, 0.6875, 0.6997, 0.6875, 0.6538, 0.6875, 0.6538, 0.6875, 0.6997, 0.6562, 0.6997, 0.6562, 0.6538, 0.6562, 0.6538, 0.6562, 0.6997, 0.625, 0.6997, 0.625, 0.6538, 0.625, 0.6538, 0.625, 0.6997, 0.5938, 0.6997, 0.5938, 0.6538, 0.5938, 0.6538, 0.5938, 0.6997, 0.5625, 0.6997, 0.5625, 0.6538, 0.5625, 0.6538, 0.5625, 0.6997, 0.5312, 0.6997, 0.5312, 0.6538, 0.5312, 0.6538, 0.5312, 0.6997, 0.5, 0.6997, 0.5, 0.6538, 0.5, 0.6538, 0.5, 0.6997, 0.4688, 0.6997, 0.4688, 0.6538, 0.4688, 0.6538, 0.4688, 0.6997, 0.4375, 0.6997, 0.4375, 0.6538, 0.4375, 0.6538, 0.4375, 0.6997, 0.4062, 0.6997, 0.4062, 0.6538, 0.4062, 0.6538, 0.4062, 0.6997, 0.375, 0.6997, 0.375, 0.6538, 0.375, 0.6538, 0.375, 0.6997, 0.3438, 0.6997, 0.3438, 0.6538, 0.3438, 0.6538, 0.3438, 0.6997, 0.3125, 0.6997, 0.3125, 0.6538, 0.3125, 0.6538, 0.3125, 0.6997, 0.2812, 0.6997, 0.2812, 0.6538, 0.2812, 0.6538, 0.2812, 0.6997, 0.25, 0.6997, 0.25, 0.6538, 0.25, 0.6538, 0.25, 0.6997, 0.2187, 0.6997, 0.2188, 0.6538, 0.2188, 0.6538, 0.2187, 0.6997, 0.1875, 0.6997, 0.1875, 0.6538, 0.1875, 0.6538, 0.1875, 0.6997, 0.1562, 0.6997, 0.1562, 0.6538, 0.1562, 0.6538, 0.1562, 0.6997, 0.125, 0.6997, 0.125, 0.6538, 0.125, 0.6538, 0.125, 0.6997, 0.09375, 0.6997, 0.09375, 0.6538, 0.09375, 0.6538, 0.09375, 0.6997, 0.0625, 0.6997, 0.0625, 0.6538, 0.0625, 0.6538, 0.0625, 0.6997, 0.03125, 0.6997, 0.03125, 0.6538, 0.03125, 0.6538, 0.03125, 0.6997, 0.0, 0.6997, 0.0, 0.6538, 0.03125, 0.6036, 0.03125, 0.6538, 0.0, 0.6538, 0.0, 0.6036, 0.0625, 0.6036, 0.0625, 0.6538, 0.03125, 0.6538, 0.03125, 0.6036, 0.09375, 0.6036, 0.09375, 0.6538, 0.0625, 0.6538, 0.0625, 0.6036, 0.125, 0.6036, 0.125, 0.6538, 0.09375, 0.6538, 0.09375, 0.6036, 0.1562, 0.6036, 0.1562, 0.6538, 0.125, 0.6538, 0.125, 0.6036, 0.1875, 0.6036, 0.1875, 0.6538, 0.1562, 0.6538, 0.1562, 0.6036, 0.2188, 0.6036, 0.2188, 0.6538, 0.1875, 0.6538, 0.1875, 0.6036, 0.25, 0.6036, 0.25, 0.6538, 0.2188, 0.6538, 0.2188, 0.6036, 0.2812, 0.6036, 0.2812, 0.6538, 0.25, 0.6538, 0.25, 0.6036, 0.3125, 0.6036, 0.3125, 0.6538, 0.2812, 0.6538, 0.2812, 0.6036, 0.3438, 0.6036, 0.3438, 0.6538, 0.3125, 0.6538, 0.3125, 0.6036, 0.375, 0.6036, 0.375, 0.6538, 0.3438, 0.6538, 0.3438, 0.6036, 0.4062, 0.6036, 0.4062, 0.6538, 0.375, 0.6538, 0.375, 0.6036, 0.4375, 0.6036, 0.4375, 0.6538, 0.4062, 0.6538, 0.4062, 0.6036, 0.4688, 0.6036, 0.4688, 0.6538, 0.4375, 0.6538, 0.4375, 0.6036, 0.5, 0.6036, 0.5, 0.6538, 0.4688, 0.6538, 0.4688, 0.6036, 0.5312, 0.6036, 0.5312, 0.6538, 0.5, 0.6538, 0.5, 0.6036, 0.5625, 0.6036, 0.5625, 0.6538, 0.5312, 0.6538, 0.5312, 0.6036, 0.5938, 0.6036, 0.5938, 0.6538, 0.5625, 0.6538, 0.5625, 0.6036, 0.625, 0.6036, 0.625, 0.6538, 0.5938, 0.6538, 0.5938, 0.6036, 0.6562, 0.6036, 0.6562, 0.6538, 0.625, 0.6538, 0.625, 0.6036, 0.6875, 0.6036, 0.6875, 0.6538, 0.6562, 0.6538, 0.6562, 0.6036, 0.7188, 0.6036, 0.7188, 0.6538, 0.6875, 0.6538, 0.6875, 0.6036, 0.75, 0.6036, 0.75, 0.6538, 0.7188, 0.6538, 0.7188, 0.6036, 0.7812, 0.6036, 0.7812, 0.6538, 0.75, 0.6538, 0.75, 0.6036, 0.8125, 0.6036, 0.8125, 0.6538, 0.7812, 0.6538, 0.7812, 0.6036, 0.8438, 0.6036, 0.8438, 0.6538, 0.8125, 0.6538, 0.8125, 0.6036, 0.875, 0.6036, 0.875, 0.6538, 0.8438, 0.6538, 0.8438, 0.6036, 0.9062, 0.6036, 0.9062, 0.6538, 0.875, 0.6538, 0.875, 0.6036, 0.9375, 0.6036, 0.9375, 0.6538, 0.9062, 0.6538, 0.9062, 0.6036, 0.9687, 0.6036, 0.9688, 0.6538, 0.9375, 0.6538, 0.9375, 0.6036, 1.0, 0.6036, 1.0, 0.6538, 0.9688, 0.6538, 0.9687, 0.6036, 1.0, 0.5513, 1.0, 0.6036, 0.9687, 0.6036, 0.9687, 0.5513, 0.9687, 0.5513, 0.9687, 0.6036, 0.9375, 0.6036, 0.9375, 0.5513, 0.9375, 0.5513, 0.9375, 0.6036, 0.9062, 0.6036, 0.9062, 0.5513, 0.9062, 0.5513, 0.9062, 0.6036, 0.875, 0.6036, 0.875, 0.5513, 0.875, 0.5513, 0.875, 0.6036, 0.8438, 0.6036, 0.8438, 0.5513, 0.8438, 0.5513, 0.8438, 0.6036, 0.8125, 0.6036, 0.8125, 0.5513, 0.8125, 0.5513, 0.8125, 0.6036, 0.7812, 0.6036, 0.7812, 0.5513, 0.7812, 0.5513, 0.7812, 0.6036, 0.75, 0.6036, 0.75, 0.5513, 0.75, 0.5513, 0.75, 0.6036, 0.7188, 0.6036, 0.7188, 0.5513, 0.7188, 0.5513, 0.7188, 0.6036, 0.6875, 0.6036, 0.6875, 0.5513, 0.6875, 0.5513, 0.6875, 0.6036, 0.6562, 0.6036, 0.6562, 0.5513, 0.6562, 0.5513, 0.6562, 0.6036, 0.625, 0.6036, 0.625, 0.5513, 0.625, 0.5513, 0.625, 0.6036, 0.5938, 0.6036, 0.5938, 0.5513, 0.5938, 0.5513, 0.5938, 0.6036, 0.5625, 0.6036, 0.5625, 0.5513, 0.5625, 0.5513, 0.5625, 0.6036, 0.5312, 0.6036, 0.5312, 0.5513, 0.5312, 0.5513, 0.5312, 0.6036, 0.5, 0.6036, 0.5, 0.5513, 0.5, 0.5513, 0.5, 0.6036, 0.4688, 0.6036, 0.4688, 0.5513, 0.4688, 0.5513, 0.4688, 0.6036, 0.4375, 0.6036, 0.4375, 0.5513, 0.4375, 0.5513, 0.4375, 0.6036, 0.4062, 0.6036, 0.4062, 0.5513, 0.4062, 0.5513, 0.4062, 0.6036, 0.375, 0.6036, 0.375, 0.5513, 0.375, 0.5513, 0.375, 0.6036, 0.3438, 0.6036, 0.3438, 0.5513, 0.3438, 0.5513, 0.3438, 0.6036, 0.3125, 0.6036, 0.3125, 0.5513, 0.3125, 0.5513, 0.3125, 0.6036, 0.2812, 0.6036, 0.2812, 0.5513, 0.2812, 0.5513, 0.2812, 0.6036, 0.25, 0.6036, 0.25, 0.5513, 0.25, 0.5513, 0.25, 0.6036, 0.2188, 0.6036, 0.2188, 0.5513, 0.2188, 0.5513, 0.2188, 0.6036, 0.1875, 0.6036, 0.1875, 0.5513, 0.1875, 0.5513, 0.1875, 0.6036, 0.1562, 0.6036, 0.1562, 0.5513, 0.1562, 0.5513, 0.1562, 0.6036, 0.125, 0.6036, 0.125, 0.5513, 0.125, 0.5513, 0.125, 0.6036, 0.09375, 0.6036, 0.09375, 0.5513, 0.09375, 0.5513, 0.09375, 0.6036, 0.0625, 0.6036, 0.0625, 0.5513, 0.0625, 0.5513, 0.0625, 0.6036, 0.03125, 0.6036, 0.03125, 0.5513, 0.03125, 0.5513, 0.03125, 0.6036, 0.0, 0.6036, 0.0, 0.5513, 0.03125, 0.5141, 0.03125, 0.5513, 0.0, 0.5513, 0.0, 0.5141, 0.0625, 0.5141, 0.0625, 0.5513, 0.03125, 0.5513, 0.03125, 0.5141, 0.09375, 0.5141, 0.09375, 0.5513, 0.0625, 0.5513, 0.0625, 0.5141, 0.125, 0.5141, 0.125, 0.5513, 0.09375, 0.5513, 0.09375, 0.5141, 0.1562, 0.5141, 0.1562, 0.5513, 0.125, 0.5513, 0.125, 0.5141, 0.1875, 0.5141, 0.1875, 0.5513, 0.1562, 0.5513, 0.1562, 0.5141, 0.2188, 0.5141, 0.2188, 0.5513, 0.1875, 0.5513, 0.1875, 0.5141, 0.25, 0.5141, 0.25, 0.5513, 0.2188, 0.5513, 0.2188, 0.5141, 0.2812, 0.5141, 0.2812, 0.5513, 0.25, 0.5513, 0.25, 0.5141, 0.3125, 0.5141, 0.3125, 0.5513, 0.2812, 0.5513, 0.2812, 0.5141, 0.3438, 0.5141, 0.3438, 0.5513, 0.3125, 0.5513, 0.3125, 0.5141, 0.375, 0.5141, 0.375, 0.5513, 0.3438, 0.5513, 0.3438, 0.5141, 0.4062, 0.5141, 0.4062, 0.5513, 0.375, 0.5513, 0.375, 0.5141, 0.4375, 0.5141, 0.4375, 0.5513, 0.4062, 0.5513, 0.4062, 0.5141, 0.4688, 0.5141, 0.4688, 0.5513, 0.4375, 0.5513, 0.4375, 0.5141, 0.5, 0.5141, 0.5, 0.5513, 0.4688, 0.5513, 0.4688, 0.5141, 0.5312, 0.5141, 0.5312, 0.5513, 0.5, 0.5513, 0.5, 0.5141, 0.5625, 0.5141, 0.5625, 0.5513, 0.5312, 0.5513, 0.5312, 0.5141, 0.5938, 0.5141, 0.5938, 0.5513, 0.5625, 0.5513, 0.5625, 0.5141, 0.625, 0.5141, 0.625, 0.5513, 0.5938, 0.5513, 0.5938, 0.5141, 0.6562, 0.5141, 0.6562, 0.5513, 0.625, 0.5513, 0.625, 0.5141, 0.6875, 0.5141, 0.6875, 0.5513, 0.6562, 0.5513, 0.6562, 0.5141, 0.7188, 0.5141, 0.7188, 0.5513, 0.6875, 0.5513, 0.6875, 0.5141, 0.75, 0.5141, 0.75, 0.5513, 0.7188, 0.5513, 0.7188, 0.5141, 0.7813, 0.5141, 0.7812, 0.5513, 0.75, 0.5513, 0.75, 0.5141, 0.8125, 0.5141, 0.8125, 0.5513, 0.7812, 0.5513, 0.7813, 0.5141, 0.8438, 0.5141, 0.8438, 0.5513, 0.8125, 0.5513, 0.8125, 0.5141, 0.875, 0.5141, 0.875, 0.5513, 0.8438, 0.5513, 0.8438, 0.5141, 0.9063, 0.5141, 0.9062, 0.5513, 0.875, 0.5513, 0.875, 0.5141, 0.9375, 0.5141, 0.9375, 0.5513, 0.9062, 0.5513, 0.9063, 0.5141, 0.9688, 0.5141, 0.9687, 0.5513, 0.9375, 0.5513, 0.9375, 0.5141, 1.0, 0.5141, 1.0, 0.5513, 0.9687, 0.5513, 0.9688, 0.5141, 1.0, 0.5, 1.0, 0.5141, 0.9688, 0.5141, 0.9688, 0.5, 0.9688, 0.5, 0.9688, 0.5141, 0.9375, 0.5141, 0.9375, 0.5, 0.9375, 0.5, 0.9375, 0.5141, 0.9063, 0.5141, 0.9062, 0.5, 0.9062, 0.5, 0.9063, 0.5141, 0.875, 0.5141, 0.875, 0.5, 0.875, 0.5, 0.875, 0.5141, 0.8438, 0.5141, 0.8438, 0.5, 0.8438, 0.5, 0.8438, 0.5141, 0.8125, 0.5141, 0.8125, 0.5, 0.8125, 0.5, 0.8125, 0.5141, 0.7813, 0.5141, 0.7812, 0.5, 0.7812, 0.5, 0.7813, 0.5141, 0.75, 0.5141, 0.75, 0.5, 0.75, 0.5, 0.75, 0.5141, 0.7188, 0.5141, 0.7188, 0.5, 0.7188, 0.5, 0.7188, 0.5141, 0.6875, 0.5141, 0.6875, 0.5, 0.6875, 0.5, 0.6875, 0.5141, 0.6562, 0.5141, 0.6562, 0.5, 0.6562, 0.5, 0.6562, 0.5141, 0.625, 0.5141, 0.625, 0.5, 0.625, 0.5, 0.625, 0.5141, 0.5938, 0.5141, 0.5938, 0.5, 0.5938, 0.5, 0.5938, 0.5141, 0.5625, 0.5141, 0.5625, 0.5, 0.5625, 0.5, 0.5625, 0.5141, 0.5312, 0.5141, 0.5312, 0.5, 0.5312, 0.5, 0.5312, 0.5141, 0.5, 0.5141, 0.5, 0.5, 0.5, 0.5, 0.5, 0.5141, 0.4688, 0.5141, 0.4688, 0.5, 0.4688, 0.5, 0.4688, 0.5141, 0.4375, 0.5141, 0.4375, 0.5, 0.4375, 0.5, 0.4375, 0.5141, 0.4062, 0.5141, 0.4062, 0.5, 0.4062, 0.5, 0.4062, 0.5141, 0.375, 0.5141, 0.375, 0.5, 0.375, 0.5, 0.375, 0.5141, 0.3438, 0.5141, 0.3438, 0.5, 0.3438, 0.5, 0.3438, 0.5141, 0.3125, 0.5141, 0.3125, 0.5, 0.3125, 0.5, 0.3125, 0.5141, 0.2812, 0.5141, 0.2812, 0.5, 0.2812, 0.5, 0.2812, 0.5141, 0.25, 0.5141, 0.25, 0.5, 0.25, 0.5, 0.25, 0.5141, 0.2188, 0.5141, 0.2188, 0.5, 0.2188, 0.5, 0.2188, 0.5141, 0.1875, 0.5141, 0.1875, 0.5, 0.1875, 0.5, 0.1875, 0.5141, 0.1562, 0.5141, 0.1562, 0.5, 0.1562, 0.5, 0.1562, 0.5141, 0.125, 0.5141, 0.125, 0.5, 0.125, 0.5, 0.125, 0.5141, 0.09375, 0.5141, 0.09375, 0.5, 0.09375, 0.5, 0.09375, 0.5141, 0.0625, 0.5141, 0.0625, 0.5, 0.0625, 0.5, 0.0625, 0.5141, 0.03125, 0.5141, 0.03125, 0.5, 0.03125, 0.5, 0.03125, 0.5141, 0.0, 0.5141, 0.0, 0.5, 1.0, 0.8407, 1.0, 0.8988, 0.9687, 0.8988, 0.9688, 0.8407, 0.9688, 0.8407, 0.9687, 0.8988, 0.9375, 0.8988, 0.9375, 0.8407, 0.9375, 0.8407, 0.9375, 0.8988, 0.9062, 0.8988, 0.9062, 0.8407, 0.9062, 0.8407, 0.9062, 0.8988, 0.875, 0.8988, 0.875, 0.8407, 0.875, 0.8407, 0.875, 0.8988, 0.8438, 0.8988, 0.8438, 0.8407, 0.8438, 0.8407, 0.8438, 0.8988, 0.8125, 0.8988, 0.8125, 0.8407, 0.8125, 0.8407, 0.8125, 0.8988, 0.7812, 0.8988, 0.7812, 0.8407, 0.7812, 0.8407, 0.7812, 0.8988, 0.75, 0.8988, 0.75, 0.8407, 0.75, 0.8407, 0.75, 0.8988, 0.7187, 0.8988, 0.7188, 0.8407, 0.7188, 0.8407, 0.7187, 0.8988, 0.6875, 0.8988, 0.6875, 0.8407, 0.6875, 0.8407, 0.6875, 0.8988, 0.6562, 0.8988, 0.6562, 0.8407, 0.6562, 0.8407, 0.6562, 0.8988, 0.625, 0.8988, 0.625, 0.8407, 0.625, 0.8407, 0.625, 0.8988, 0.5938, 0.8988, 0.5938, 0.8407, 0.5938, 0.8407, 0.5938, 0.8988, 0.5625, 0.8988, 0.5625, 0.8407, 0.5625, 0.8407, 0.5625, 0.8988, 0.5312, 0.8988, 0.5312, 0.8407, 0.5312, 0.8407, 0.5312, 0.8988, 0.5, 0.8988, 0.5, 0.8407, 0.5, 0.8407, 0.5, 0.8988, 0.4688, 0.8988, 0.4688, 0.8407, 0.4688, 0.8407, 0.4688, 0.8988, 0.4375, 0.8988, 0.4375, 0.8407, 0.4375, 0.8407, 0.4375, 0.8988, 0.4063, 0.8988, 0.4062, 0.8407, 0.4062, 0.8407, 0.4063, 0.8988, 0.375, 0.8988, 0.375, 0.8407, 0.375, 0.8407, 0.375, 0.8988, 0.3438, 0.8988, 0.3438, 0.8407, 0.3438, 0.8407, 0.3438, 0.8988, 0.3125, 0.8988, 0.3125, 0.8407, 0.3125, 0.8407, 0.3125, 0.8988, 0.2812, 0.8988, 0.2812, 0.8407, 0.2812, 0.8407, 0.2812, 0.8988, 0.25, 0.8988, 0.25, 0.8407, 0.25, 0.8407, 0.25, 0.8988, 0.2188, 0.8988, 0.2188, 0.8407, 0.2188, 0.8407, 0.2188, 0.8988, 0.1875, 0.8988, 0.1875, 0.8407, 0.1875, 0.8407, 0.1875, 0.8988, 0.1562, 0.8988, 0.1562, 0.8407, 0.1562, 0.8407, 0.1562, 0.8988, 0.125, 0.8988, 0.125, 0.8407, 0.125, 0.8407, 0.125, 0.8988, 0.09375, 0.8988, 0.09375, 0.8407, 0.09375, 0.8407, 0.09375, 0.8988, 0.0625, 0.8988, 0.0625, 0.8407, 0.0625, 0.8407, 0.0625, 0.8988, 0.03125, 0.8988, 0.03125, 0.8407, 0.03125, 0.8407, 0.03125, 0.8988, 0.0, 0.8988, 0.0, 0.8407, 0.03125, 0.9349, 0.03125, 0.9838, 0.0, 0.9838, 0.0, 0.9349, 0.0625, 0.9349, 0.0625, 0.9838, 0.03125, 0.9838, 0.03125, 0.9349, 0.09375, 0.9349, 0.09375, 0.9838, 0.0625, 0.9838, 0.0625, 0.9349, 0.125, 0.9349, 0.125, 0.9838, 0.09375, 0.9838, 0.09375, 0.9349, 0.1562, 0.9349, 0.1562, 0.9838, 0.125, 0.9838, 0.125, 0.9349, 0.1875, 0.9349, 0.1875, 0.9838, 0.1562, 0.9838, 0.1562, 0.9349, 0.2188, 0.9349, 0.2188, 0.9838, 0.1875, 0.9838, 0.1875, 0.9349, 0.25, 0.9349, 0.25, 0.9838, 0.2188, 0.9838, 0.2188, 0.9349, 0.2812, 0.9349, 0.2812, 0.9838, 0.25, 0.9838, 0.25, 0.9349, 0.3125, 0.9349, 0.3125, 0.9838, 0.2812, 0.9838, 0.2812, 0.9349, 0.3438, 0.9349, 0.3437, 0.9838, 0.3125, 0.9838, 0.3125, 0.9349, 0.375, 0.9349, 0.375, 0.9838, 0.3437, 0.9838, 0.3438, 0.9349, 0.4062, 0.9349, 0.4062, 0.9838, 0.375, 0.9838, 0.375, 0.9349, 0.4375, 0.9349, 0.4375, 0.9838, 0.4062, 0.9838, 0.4062, 0.9349, 0.4688, 0.9349, 0.4688, 0.9838, 0.4375, 0.9838, 0.4375, 0.9349, 0.5, 0.9349, 0.5, 0.9838, 0.4688, 0.9838, 0.4688, 0.9349, 0.5312, 0.9349, 0.5312, 0.9838, 0.5, 0.9838, 0.5, 0.9349, 0.5625, 0.9349, 0.5625, 0.9838, 0.5312, 0.9838, 0.5312, 0.9349, 0.5938, 0.9349, 0.5938, 0.9838, 0.5625, 0.9838, 0.5625, 0.9349, 0.625, 0.9349, 0.625, 0.9838, 0.5938, 0.9838, 0.5938, 0.9349, 0.6562, 0.9349, 0.6562, 0.9838, 0.625, 0.9838, 0.625, 0.9349, 0.6875, 0.9349, 0.6875, 0.9838, 0.6562, 0.9838, 0.6562, 0.9349, 0.7188, 0.9349, 0.7188, 0.9838, 0.6875, 0.9838, 0.6875, 0.9349, 0.75, 0.9349, 0.75, 0.9838, 0.7188, 0.9838, 0.7188, 0.9349, 0.7812, 0.9349, 0.7812, 0.9838, 0.75, 0.9838, 0.75, 0.9349, 0.8125, 0.9349, 0.8125, 0.9838, 0.7812, 0.9838, 0.7812, 0.9349, 0.8438, 0.9349, 0.8437, 0.9838, 0.8125, 0.9838, 0.8125, 0.9349, 0.875, 0.9349, 0.875, 0.9838, 0.8437, 0.9838, 0.8438, 0.9349, 0.9062, 0.9349, 0.9062, 0.9838, 0.875, 0.9838, 0.875, 0.9349, 0.9375, 0.9349, 0.9375, 0.9838, 0.9062, 0.9838, 0.9062, 0.9349, 0.9688, 0.9349, 0.9688, 0.9838, 0.9375, 0.9838, 0.9375, 0.9349, 1.0, 0.9349, 1.0, 0.9838, 0.9688, 0.9838, 0.9688, 0.9349, 0.03125, 0.9838, 0.03125, 0.9996, 0.0, 0.9996, 0.0, 0.9838, 0.0625, 0.9838, 0.0625, 0.9996, 0.03125, 0.9996, 0.03125, 0.9838, 0.09375, 0.9838, 0.09375, 0.9996, 0.0625, 0.9996, 0.0625, 0.9838, 0.125, 0.9838, 0.125, 0.9996, 0.09375, 0.9996, 0.09375, 0.9838, 0.1562, 0.9838, 0.1562, 0.9996, 0.125, 0.9996, 0.125, 0.9838, 0.1875, 0.9838, 0.1875, 0.9996, 0.1562, 0.9996, 0.1562, 0.9838, 0.2188, 0.9838, 0.2188, 0.9996, 0.1875, 0.9996, 0.1875, 0.9838, 0.25, 0.9838, 0.25, 0.9996, 0.2188, 0.9996, 0.2188, 0.9838, 0.2812, 0.9838, 0.2812, 0.9996, 0.25, 0.9996, 0.25, 0.9838, 0.3125, 0.9838, 0.3125, 0.9996, 0.2812, 0.9996, 0.2812, 0.9838, 0.3437, 0.9838, 0.3437, 0.9996, 0.3125, 0.9996, 0.3125, 0.9838, 0.375, 0.9838, 0.375, 0.9996, 0.3437, 0.9996, 0.3437, 0.9838, 0.4062, 0.9838, 0.4062, 0.9996, 0.375, 0.9996, 0.375, 0.9838, 0.4375, 0.9838, 0.4375, 0.9996, 0.4062, 0.9996, 0.4062, 0.9838, 0.4688, 0.9838, 0.4688, 0.9996, 0.4375, 0.9996, 0.4375, 0.9838, 0.5, 0.9838, 0.5, 0.9996, 0.4688, 0.9996, 0.4688, 0.9838, 0.5312, 0.9838, 0.5312, 0.9996, 0.5, 0.9996, 0.5, 0.9838, 0.5625, 0.9838, 0.5625, 0.9996, 0.5312, 0.9996, 0.5312, 0.9838, 0.5938, 0.9838, 0.5938, 0.9996, 0.5625, 0.9996, 0.5625, 0.9838, 0.625, 0.9838, 0.625, 0.9996, 0.5938, 0.9996, 0.5938, 0.9838, 0.6562, 0.9838, 0.6562, 0.9996, 0.625, 0.9996, 0.625, 0.9838, 0.6875, 0.9838, 0.6875, 0.9996, 0.6562, 0.9996, 0.6562, 0.9838, 0.7188, 0.9838, 0.7188, 0.9996, 0.6875, 0.9996, 0.6875, 0.9838, 0.75, 0.9838, 0.75, 0.9996, 0.7188, 0.9996, 0.7188, 0.9838, 0.7812, 0.9838, 0.7812, 0.9996, 0.75, 0.9996, 0.75, 0.9838, 0.8125, 0.9838, 0.8125, 0.9996, 0.7812, 0.9996, 0.7812, 0.9838, 0.8437, 0.9838, 0.8438, 0.9996, 0.8125, 0.9996, 0.8125, 0.9838, 0.875, 0.9838, 0.875, 0.9996, 0.8438, 0.9996, 0.8437, 0.9838, 0.9062, 0.9838, 0.9062, 0.9996, 0.875, 0.9996, 0.875, 0.9838, 0.9375, 0.9838, 0.9375, 0.9996, 0.9062, 0.9996, 0.9062, 0.9838, 0.9688, 0.9838, 0.9688, 0.9996, 0.9375, 0.9996, 0.9375, 0.9838, 1.0, 0.9838, 1.0, 0.9996, 0.9688, 0.9996, 0.9688, 0.9838])
me_cylinder.materials.append(mat_material_001)
me_cylinder.update()

# ---- objects
ob_light = bpy.data.objects.new('Light', light_light)
ob_camera = bpy.data.objects.new('Camera', cam_camera)
ob_plane = bpy.data.objects.new('Plane', me_plane)
ob_empty = bpy.data.objects.new('Empty', None)
ob_cylinder = bpy.data.objects.new('Cylinder', me_cylinder)
ob_spot = bpy.data.objects.new('Spot', light_spot)
ob_area = bpy.data.objects.new('Area', light_area)

# ---- transforms, parenting, visibility, modifiers, constraints
ob_light.location = (4.076, 1.005, 5.904)
ob_light.rotation_euler = (0.6503, 0.05522, 1.866)
ob_light.lock_rotations_4d = False
ob_light.empty_display_type = 'ARROWS'
ob_light.color = (0.0, 0.0, 0.0, 0.0)
ob_light.lineart.crease_threshold = 0.0
ob_camera.location = (7.359, -6.926, 4.958)
ob_camera.rotation_euler = (1.109, 0.0, 0.8149)
ob_camera.lock_rotations_4d = False
ob_camera.empty_display_type = 'ARROWS'
ob_camera.color = (0.0, 0.0, 0.0, 0.0)
ob_camera.display_type = 'WIRE'
ob_camera.lineart.crease_threshold = 0.0
ob_plane.location = (0.0, 0.0, 0.0)
ob_plane.scale = (-21.78, -21.78, -21.78)
ob_empty.location = (0.0, 0.0, 0.4263)
ob_empty.rotation_euler = (1.56, 0.006457, 1.556)
ob_empty.empty_display_type = 'IMAGE'
ob_empty.empty_display_size = 5.0
ob_cylinder.location = (0.0, -0.153, 0.7657)
ob_cylinder.scale = (0.6852, 0.7211, 0.7887)
_m = ob_cylinder.modifiers.new('Solidify', 'SOLIDIFY')
_m.thickness = 0.15
_m = ob_cylinder.modifiers.new('Subdivision', 'SUBSURF')
ob_spot.location = (0.0, 0.0, 5.941)
ob_area.location = (0.0, 0.0, 4.198)
ob_area.scale = (8.294, 8.294, 8.294)

# ---- collection membership
col_collection.objects.link(ob_light)
col_collection.objects.link(ob_camera)
col_collection.objects.link(ob_plane)
col_collection.objects.link(ob_empty)
col_collection.objects.link(ob_cylinder)
col_collection.objects.link(ob_spot)
col_collection.objects.link(ob_area)

# ---- scene / render settings (as saved in the file)
scene.camera = ob_camera
scene.frame_start = 1; scene.frame_end = 250; scene.frame_set(1)
scene.render.engine = 'CYCLES'
scene.cycles.sampling_pattern = 'TABULATED_SOBOL'
scene.cycles.use_light_tree = False
scene.view_settings.view_transform = 'Filmic'
bpy.context.view_layer.update()
